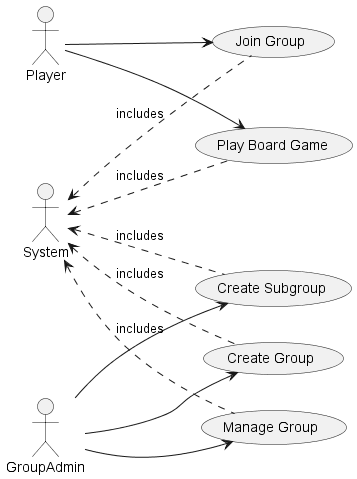

The diagram above was rendered by PlantUML. Its source (embedded in the PNG):
@startuml 4UseCaseDiagram
skinparam packageStyle rectangle

left to right direction
actor Player
actor GroupAdmin
actor System

usecase (Play Board Game) as PlayGame
usecase (Join Group) as JoinGrp
usecase (Create Group) as CreateGrp
usecase (Manage Group) as ManageGrp
usecase (Create Subgroup) as CreateSubGrp

Player --> PlayGame
Player --> JoinGrp
GroupAdmin --> CreateGrp
GroupAdmin --> ManageGrp
GroupAdmin --> CreateSubGrp

System <.. PlayGame : includes
System <.. JoinGrp : includes
System <.. CreateGrp : includes
System <.. ManageGrp : includes
System <.. CreateSubGrp : includes

@enduml